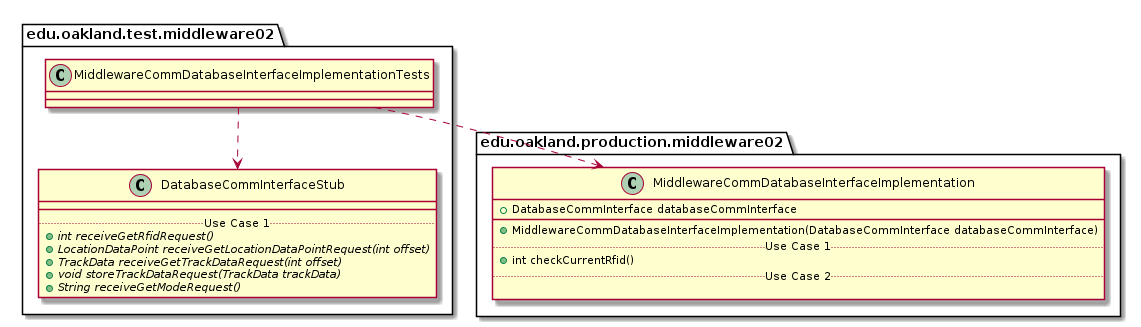

The diagram above was rendered by PlantUML. Its source (embedded in the PNG):
@startuml MiddlewareCommDatabaseInterfaceImplementationTests_DirectDependencies


package edu.oakland.test.middleware02 {
    class MiddlewareCommDatabaseInterfaceImplementationTests {

    }
}



package edu.oakland.test.middleware02 {
    class DatabaseCommInterfaceStub {
        __
        .. Use Case 1 ..
        {abstract} + int receiveGetRfidRequest()
        {abstract} + LocationDataPoint receiveGetLocationDataPointRequest(int offset)
        {abstract} + TrackData receiveGetTrackDataRequest(int offset)
        {abstract} + void storeTrackDataRequest(TrackData trackData)
        {abstract} + String receiveGetModeRequest()
    }
}

MiddlewareCommDatabaseInterfaceImplementationTests ..> DatabaseCommInterfaceStub


package edu.oakland.production.middleware02 {
    class MiddlewareCommDatabaseInterfaceImplementation {
        + DatabaseCommInterface databaseCommInterface
        __
        + MiddlewareCommDatabaseInterfaceImplementation(DatabaseCommInterface databaseCommInterface)
        .. Use Case 1 ..
        + int checkCurrentRfid()
        .. Use Case 2 ..

    }
}

MiddlewareCommDatabaseInterfaceImplementationTests ..> MiddlewareCommDatabaseInterfaceImplementation



@enduml